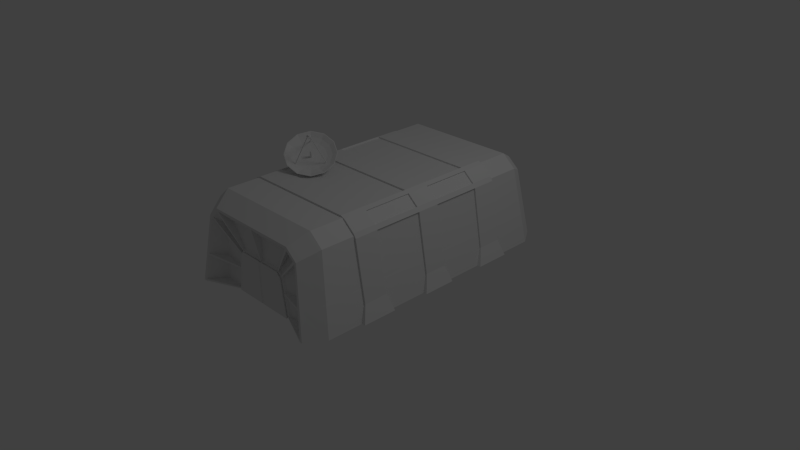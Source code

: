 # Source: Barracks.blend  (saved by Blender 2.65.0; exported with 4.5.12 LTS)
import bpy
from mathutils import Matrix  # noqa: F401  (used for matrix-valued properties, if any)

bpy.ops.wm.read_factory_settings(use_empty=True)
scene = bpy.context.scene
scene.name = 'Scene'

# ---- collections
col_collection_1 = bpy.data.collections.new('Collection 1'); scene.collection.children.link(col_collection_1)

# ---- world
world_world = bpy.data.worlds.new('World'); scene.world = world_world
world_world.color = (0.05088, 0.05088, 0.05088)
world_world.use_sun_shadow = False
world_world.sun_shadow_jitter_overblur = 0.0
world_world.cycles.sampling_method = 'MANUAL'
world_world.cycles.sample_map_resolution = 256
world_world.light_settings.ao_factor = 0.05

# ---- cameras
cam_camera = bpy.data.cameras.new('Camera')
cam_camera.clip_end = 100.0
cam_camera.lens = 35.0
cam_camera.sensor_width = 32.0
cam_camera.sensor_height = 18.0
cam_camera.ortho_scale = 7.314
cam_camera.dof.focus_distance = 0.0
cam_camera.dof.aperture_fstop = 128.0

# ---- lights
light_lamp = bpy.data.lights.new('Lamp', 'POINT')
light_lamp.transmission_factor = 0.0
light_lamp.cutoff_distance = 30.0
light_lamp.energy = 100.0
light_lamp.shadow_buffer_clip_start = 1.001
light_lamp.shadow_soft_size = 1.0
light_lamp.shadow_maximum_resolution = 0.006
light_lamp.use_absolute_resolution = True
light_lamp.cycles.use_multiple_importance_sampling = False

# ---- meshes
me_cube_006 = bpy.data.meshes.new('Cube.006')
me_cube_006.from_pydata([(0.04672, 0.0, 0.1294), (0.04672, -0.01757, 0.1221), (0.04672, -0.02485, 0.1046), (0.04672, -0.01757, 0.08699), (0.04672, 0.0, 0.07971), (0.02338, 0.0, 0.1294), (0.02338, -0.01757, 0.1221), (0.02338, -0.02485, 0.1046), (0.02338, -0.01757, 0.08699), (0.02338, 0.0, 0.07971), (0.04672, 0.0, 0.1046), (0.02338, -0.03474, 0.06982), (0.02338, -0.04914, 0.1046), (0.02338, -0.03474, 0.1393), (0.02338, 0.0, 0.1537), (0.02338, 0.0, 0.05543), (0.0, -0.03474, 0.06982), (0.0, -0.04914, 0.1046), (0.0, -0.03474, 0.1393), (0.0, 0.0, 0.05543), (0.02338, -0.03474, 0.2164), (0.02338, 0.0, 0.2164), (0.0, -0.03474, 0.2164), (0.0, 0.0, 0.2164)], [], [(2, 1, 6, 7), (3, 2, 7, 8), (4, 3, 8, 9), (1, 0, 5, 6), (7, 6, 13, 12), (6, 5, 14, 13), (9, 8, 11, 15), (8, 7, 12, 11), (3, 4, 10), (0, 1, 10), (1, 2, 10), (2, 3, 10), (15, 11, 16, 19), (13, 14, 21, 20), (11, 12, 17, 16), (12, 13, 18, 17), (20, 21, 23, 22), (18, 13, 20, 22)])
me_cube_006.use_remesh_preserve_volume = False
me_cube_006.use_remesh_preserve_attributes = False
me_cube_006.use_mirror_vertex_groups = False
me_cube_006.update()
me_cube_005 = bpy.data.meshes.new('Cube.005')
me_cube_005.from_pydata([(0.04672, -1.246e-08, 0.1582), (0.04672, -0.03792, 0.1425), (0.04672, -0.05363, 0.1046), (0.04672, -0.03792, 0.06664), (0.04672, -1.246e-08, 0.05093), (0.04672, -1.228e-08, 0.1303), (0.04672, -0.01821, 0.1228), (0.04672, -0.02576, 0.1046), (0.04672, -0.01821, 0.08635), (0.04672, -1.228e-08, 0.0788), (0.02532, -1.246e-08, 0.05093), (0.02532, -0.03792, 0.06664), (0.02532, -0.05363, 0.1046), (0.02532, -0.03792, 0.1425), (0.02532, -1.246e-08, 0.1582), (0.02532, -1.228e-08, 0.1303), (0.02532, -0.01821, 0.1228), (0.02532, -0.02576, 0.1046), (0.02532, -0.01821, 0.08635), (0.02532, -1.228e-08, 0.0788), (0.04672, -0.05363, 0.06664), (0.0, -0.03792, 0.06664), (0.04672, -0.05363, -0.02085), (0.0, -0.05363, 0.06664), (0.04672, -1.118e-08, 0.03851), (0.0, -1.246e-08, 0.05093), (0.02532, -0.05363, 0.06664), (0.0, -0.05363, -0.02085), (0.04672, -1.118e-08, -0.02085), (0.02532, -0.05363, -0.02085)], [], [(1, 6, 7, 2), (0, 5, 6, 1), (3, 8, 9, 4), (2, 7, 8, 3), (13, 12, 17, 16), (14, 13, 16, 15), (11, 10, 19, 18), (12, 11, 18, 17), (7, 6, 16, 17), (8, 7, 17, 18), (9, 8, 18, 19), (0, 1, 13, 14), (1, 2, 12, 13), (6, 5, 15, 16), (11, 10, 25, 21), (3, 20, 2), (12, 2, 20, 26), (26, 11, 12), (4, 24, 20, 3), (23, 21, 11, 26), (23, 26, 29, 27), (26, 20, 22, 29), (20, 24, 28, 22)])
me_cube_005.use_remesh_preserve_volume = False
me_cube_005.use_remesh_preserve_attributes = False
me_cube_005.use_mirror_vertex_groups = False
me_cube_005.update()
me_circle_001 = bpy.data.meshes.new('Circle.001')
me_circle_001.from_pydata([(9.552e-09, 0.4872, -0.1054), (-0.3445, 0.3445, -0.1054), (-0.4872, -2.129e-08, -0.1054), (-0.3445, -0.3445, -0.1054), (5.214e-08, -0.4872, -0.1054), (0.3445, -0.3445, -0.1054), (0.4872, 5.809e-09, -0.1054), (0.3445, 0.3445, -0.1054), (9.552e-09, 0.4872, 0.1456), (-0.3445, 0.3445, 0.1456), (-0.4872, -2.129e-08, 0.1456), (-0.3445, -0.3445, 0.1456), (5.214e-08, -0.4872, 0.1456), (0.3445, -0.3445, 0.1456), (0.4872, 5.809e-09, 0.1456), (0.3445, 0.3445, 0.1456), (1.863e-08, 0.0, 0.1456)], [], [(6, 7, 15, 14), (2, 3, 11, 10), (5, 6, 14, 13), (1, 2, 10, 9), (4, 5, 13, 12), (7, 0, 8, 15), (0, 1, 9, 8), (3, 4, 12, 11), (10, 11, 16), (14, 15, 16), (11, 12, 16), (8, 9, 16), (15, 8, 16), (12, 13, 16), (9, 10, 16), (13, 14, 16)])
me_circle_001.use_remesh_preserve_volume = False
me_circle_001.use_remesh_preserve_attributes = False
me_circle_001.use_mirror_vertex_groups = False
me_circle_001.update()
me_circle = bpy.data.meshes.new('Circle')
me_circle.from_pydata([(5.875e-09, 0.07994, 0.0), (-0.05653, 0.05653, 0.0), (-0.07994, -3.494e-09, 0.0), (-0.05653, -0.05653, 0.0), (1.286e-08, -0.07994, 0.0), (0.05653, -0.05653, 0.0), (0.07994, 9.533e-10, 0.0), (0.05653, 0.05653, 0.0), (5.875e-09, 0.07994, 0.03269), (-0.05653, 0.05653, 0.03269), (-0.07994, -3.494e-09, 0.03269), (-0.05653, -0.05653, 0.03269), (1.286e-08, -0.07994, 0.03269), (0.05653, -0.05653, 0.03269), (0.07994, 9.533e-10, 0.03269), (0.05653, 0.05653, 0.03269), (7.423e-09, 0.05659, 0.03269), (-0.04002, 0.04002, 0.03269), (-0.05659, -2.474e-09, 0.03269), (-0.04002, -0.04002, 0.03269), (1.237e-08, -0.05659, 0.03269), (0.04002, -0.04002, 0.03269), (0.05659, 6.749e-10, 0.03269), (0.04002, 0.04002, 0.03269), (8.097e-09, 0.03641, 0.09337), (-0.02574, 0.02574, 0.09337), (-0.03641, -1.757e-09, 0.09337), (-0.02574, -0.02574, 0.09337), (1.128e-08, -0.03641, 0.09337), (0.02574, -0.02574, 0.09337), (0.03641, 2.68e-10, 0.09337), (0.02574, 0.02574, 0.09337), (9.954e-09, 1.164e-10, 0.09337), (1.222e-08, 0.0, 0.0), (-0.01408, 0.5983, -1.165), (-0.01408, 0.6238, -1.153), (0.01408, 0.6238, -1.153), (0.01408, 0.5983, -1.165), (-0.01408, 0.5863, -1.139), (-0.01408, 0.6117, -1.127), (0.01408, 0.6117, -1.127), (0.01408, 0.5863, -1.139), (-0.009977, 0.59, -1.138), (-0.009977, 0.608, -1.129), (0.009977, 0.608, -1.129), (0.009977, 0.59, -1.138), (-0.009977, 0.04908, 0.002753), (-0.009977, 0.06711, 0.0113), (0.009977, 0.06711, 0.0113), (0.009977, 0.04908, 0.002753), (0.5252, -0.287, -1.165), (0.5472, -0.2997, -1.153), (0.5332, -0.3241, -1.153), (0.5111, -0.3114, -1.165), (0.5148, -0.2809, -1.139), (0.5368, -0.2937, -1.127), (0.5227, -0.318, -1.127), (0.5007, -0.3053, -1.139), (0.5159, -0.2863, -1.138), (0.5315, -0.2954, -1.129), (0.5216, -0.3126, -1.129), (0.5059, -0.3036, -1.138), (0.04749, -0.0159, 0.002753), (0.06311, -0.02491, 0.0113), (0.05313, -0.04219, 0.0113), (0.03752, -0.03318, 0.002753), (-0.5111, -0.3114, -1.165), (-0.5332, -0.3241, -1.153), (-0.5472, -0.2997, -1.153), (-0.5252, -0.287, -1.165), (-0.5007, -0.3053, -1.139), (-0.5227, -0.318, -1.127), (-0.5368, -0.2937, -1.127), (-0.5148, -0.2809, -1.139), (-0.5059, -0.3036, -1.138), (-0.5216, -0.3126, -1.129), (-0.5315, -0.2954, -1.129), (-0.5159, -0.2863, -1.138), (-0.03752, -0.03318, 0.002753), (-0.05313, -0.04219, 0.0113), (-0.06311, -0.02491, 0.0113), (-0.04749, -0.0159, 0.002753), (0.0, -1.199e-07, -1.283), (-0.7788, -1.174e-07, -1.145), (-0.5878, -1.192e-07, -1.217), (-0.8236, 0.4755, -1.034), (-0.6745, 0.3894, -1.145), (-0.509, 0.2939, -1.217), (-0.3002, 0.1733, -1.263), (-0.4755, 0.8236, -1.034), (-0.3894, 0.6745, -1.145), (-0.2939, 0.509, -1.217), (-0.1733, 0.3002, -1.263), (-3.179e-08, 0.9511, -1.034), (2.456e-08, 0.7788, -1.145), (2.782e-08, 0.5878, -1.217), (-1.923e-09, 0.3466, -1.263), (0.4755, 0.8236, -1.034), (0.3894, 0.6745, -1.145), (0.2939, 0.509, -1.217), (0.1733, 0.3002, -1.263), (0.8236, 0.4755, -1.034), (0.6745, 0.3894, -1.145), (0.509, 0.2939, -1.217), (0.3002, 0.1733, -1.263), (0.9511, -1.192e-07, -1.034), (0.7788, -1.748e-07, -1.145), (0.5878, -1.788e-07, -1.217), (0.3466, -1.189e-07, -1.263), (0.8236, -0.4755, -1.034), (0.6745, -0.3894, -1.145), (0.509, -0.2939, -1.217), (0.3002, -0.1733, -1.263), (0.4755, -0.8236, -1.034), (0.3894, -0.6745, -1.145), (0.2939, -0.509, -1.217), (0.1733, -0.3002, -1.263), (-3.179e-08, -0.9511, -1.034), (-1.189e-07, -0.7788, -1.145), (-9.139e-08, -0.5878, -1.217), (-1.923e-09, -0.3466, -1.263), (-0.4755, -0.8236, -1.034), (-0.3894, -0.6745, -1.145), (-0.2939, -0.509, -1.217), (-0.1733, -0.3002, -1.263), (-0.8236, -0.4755, -1.034), (-0.6745, -0.3894, -1.145), (-0.509, -0.2939, -1.217), (-0.3002, -0.1733, -1.263), (-0.9511, -8.941e-08, -1.034), (-0.3466, -1.189e-07, -1.263), (-0.03625, -0.02093, -1.265), (-0.7627, -1.167e-07, -1.136), (-0.5824, -1.196e-07, -1.207), (-0.02093, -0.03625, -1.265), (-0.8012, 0.4626, -1.035), (-0.6605, 0.3813, -1.136), (-0.5044, 0.2912, -1.207), (-0.3163, 0.1826, -1.251), (-1.159e-09, -0.04186, -1.265), (-0.4626, 0.8012, -1.035), (-0.3813, 0.6605, -1.136), (-0.2912, 0.5044, -1.207), (-0.1826, 0.3163, -1.251), (0.02093, -0.03625, -1.265), (-3.187e-08, 0.9251, -1.035), (2.318e-08, 0.7627, -1.136), (2.724e-08, 0.5824, -1.207), (-2.161e-09, 0.3653, -1.251), (0.03625, -0.02093, -1.265), (0.4626, 0.8012, -1.035), (0.3813, 0.6605, -1.136), (0.2912, 0.5044, -1.207), (0.1826, 0.3163, -1.251), (0.03625, 0.02093, -1.265), (0.8012, 0.4626, -1.035), (0.6605, 0.3813, -1.136), (0.5044, 0.2912, -1.207), (0.3163, 0.1826, -1.251), (0.02093, 0.03625, -1.265), (0.9251, -1.188e-07, -1.035), (0.7627, -1.729e-07, -1.136), (0.5824, -1.786e-07, -1.207), (0.3653, -1.189e-07, -1.251), (-1.159e-09, 0.04186, -1.265), (0.8012, -0.4626, -1.035), (0.6605, -0.3813, -1.136), (0.5044, -0.2912, -1.207), (0.3163, -0.1826, -1.251), (-0.02093, 0.03625, -1.265), (0.4626, -0.8012, -1.035), (0.3813, -0.6605, -1.136), (0.2912, -0.5044, -1.207), (0.1826, -0.3163, -1.251), (-0.03625, 0.02093, -1.265), (-3.187e-08, -0.9251, -1.035), (-1.173e-07, -0.7627, -1.136), (-9.087e-08, -0.5824, -1.207), (-2.161e-09, -0.3653, -1.251), (-0.04186, -1.2e-07, -1.265), (-0.4626, -0.8012, -1.035), (-0.3813, -0.6605, -1.136), (-0.2912, -0.5044, -1.207), (-0.1826, -0.3163, -1.251), (0.04186, -1.2e-07, -1.265), (-0.8012, -0.4626, -1.035), (-0.6605, -0.3813, -1.136), (-0.5044, -0.2912, -1.207), (-0.3163, -0.1826, -1.251), (-0.9251, -8.985e-08, -1.035), (-0.3653, -1.189e-07, -1.251), (-0.02428, -0.01402, -0.887), (-0.01402, -0.02428, -0.887), (-6.632e-10, -0.02804, -0.887), (0.01402, -0.02428, -0.887), (0.02428, -0.01402, -0.887), (0.02428, 0.01402, -0.887), (0.01402, 0.02428, -0.887), (-6.632e-10, 0.02804, -0.887), (-0.01402, 0.02428, -0.887), (-0.02428, 0.01402, -0.887), (-0.02804, -1.202e-07, -0.887), (0.02804, -1.202e-07, -0.887), (0.0, -1.199e-07, -0.887), (-0.1821, -0.1051, -1.273), (-0.1051, -0.1821, -1.273), (-1.167e-09, -0.2103, -1.273), (0.1051, -0.1821, -1.273), (0.1821, -0.1051, -1.273), (0.1821, 0.1051, -1.273), (0.1051, 0.1821, -1.273), (-1.167e-09, 0.2103, -1.273), (-0.1051, 0.1821, -1.273), (-0.1821, 0.1051, -1.273), (-0.2103, -1.083e-07, -1.273), (0.2103, -1.083e-07, -1.273)], [], [(2, 1, 9, 10), (5, 4, 12, 13), (0, 7, 15, 8), (1, 0, 8, 9), (4, 3, 11, 12), (7, 6, 14, 15), (3, 2, 10, 11), (6, 5, 13, 14), (8, 15, 23, 16), (9, 8, 16, 17), (12, 11, 19, 20), (15, 14, 22, 23), (11, 10, 18, 19), (14, 13, 21, 22), (10, 9, 17, 18), (13, 12, 20, 21), (18, 17, 25, 26), (21, 20, 28, 29), (16, 23, 31, 24), (17, 16, 24, 25), (20, 19, 27, 28), (23, 22, 30, 31), (19, 18, 26, 27), (22, 21, 29, 30), (27, 26, 32), (30, 29, 32), (26, 25, 32), (29, 28, 32), (24, 31, 32), (25, 24, 32), (28, 27, 32), (31, 30, 32), (5, 6, 33), (2, 3, 33), (6, 7, 33), (3, 4, 33), (0, 1, 33), (7, 0, 33), (4, 5, 33), (1, 2, 33), (38, 39, 35, 34), (39, 40, 36, 35), (40, 41, 37, 36), (41, 38, 34, 37), (34, 35, 36, 37), (38, 41, 45, 42), (43, 42, 46, 47), (41, 40, 44, 45), (39, 38, 42, 43), (40, 39, 43, 44), (49, 48, 47, 46), (44, 43, 47, 48), (45, 44, 48, 49), (42, 45, 49, 46), (54, 55, 51, 50), (55, 56, 52, 51), (56, 57, 53, 52), (57, 54, 50, 53), (50, 51, 52, 53), (54, 57, 61, 58), (59, 58, 62, 63), (57, 56, 60, 61), (55, 54, 58, 59), (56, 55, 59, 60), (65, 64, 63, 62), (60, 59, 63, 64), (61, 60, 64, 65), (58, 61, 65, 62), (70, 71, 67, 66), (71, 72, 68, 67), (72, 73, 69, 68), (73, 70, 66, 69), (66, 67, 68, 69), (70, 73, 77, 74), (75, 74, 78, 79), (73, 72, 76, 77), (71, 70, 74, 75), (72, 71, 75, 76), (81, 80, 79, 78), (76, 75, 79, 80), (77, 76, 80, 81), (74, 77, 81, 78), (84, 87, 86, 83), (86, 90, 89, 85), (87, 91, 90, 86), (88, 92, 91, 87), (91, 95, 94, 90), (92, 96, 95, 91), (90, 94, 93, 89), (94, 98, 97, 93), (95, 99, 98, 94), (96, 100, 99, 95), (100, 104, 103, 99), (98, 102, 101, 97), (99, 103, 102, 98), (102, 106, 105, 101), (103, 107, 106, 102), (104, 108, 107, 103), (106, 110, 109, 105), (107, 111, 110, 106), (108, 112, 111, 107), (110, 114, 113, 109), (111, 115, 114, 110), (112, 116, 115, 111), (114, 118, 117, 113), (115, 119, 118, 114), (116, 120, 119, 115), (120, 124, 123, 119), (118, 122, 121, 117), (119, 123, 122, 118), (122, 126, 125, 121), (123, 127, 126, 122), (124, 128, 127, 123), (130, 88, 87, 84), (83, 86, 85, 129), (126, 83, 129, 125), (127, 84, 83, 126), (128, 130, 84, 127), (133, 132, 136, 137), (136, 135, 140, 141), (137, 136, 141, 142), (138, 137, 142, 143), (142, 141, 146, 147), (143, 142, 147, 148), (141, 140, 145, 146), (146, 145, 150, 151), (147, 146, 151, 152), (148, 147, 152, 153), (153, 152, 157, 158), (151, 150, 155, 156), (152, 151, 156, 157), (156, 155, 160, 161), (157, 156, 161, 162), (158, 157, 162, 163), (161, 160, 165, 166), (162, 161, 166, 167), (163, 162, 167, 168), (166, 165, 170, 171), (167, 166, 171, 172), (168, 167, 172, 173), (171, 170, 175, 176), (172, 171, 176, 177), (173, 172, 177, 178), (178, 177, 182, 183), (176, 175, 180, 181), (177, 176, 181, 182), (181, 180, 185, 186), (182, 181, 186, 187), (183, 182, 187, 188), (190, 133, 137, 138), (179, 190, 138, 174), (132, 189, 135, 136), (174, 138, 143, 169), (169, 143, 148, 164), (164, 148, 153, 159), (159, 153, 158, 154), (154, 158, 163, 184), (184, 163, 168, 149), (149, 168, 173, 144), (144, 173, 178, 139), (139, 178, 183, 134), (134, 183, 188, 131), (131, 188, 190, 179), (186, 185, 189, 132), (187, 186, 132, 133), (188, 187, 133, 190), (89, 93, 145, 140), (117, 121, 180, 175), (159, 154, 196, 197), (93, 97, 150, 145), (179, 174, 200, 201), (97, 101, 155, 150), (129, 85, 135, 189), (149, 144, 194, 195), (125, 129, 189, 185), (121, 125, 185, 180), (164, 159, 197, 198), (169, 164, 198, 199), (139, 134, 192, 193), (105, 109, 165, 160), (101, 105, 160, 155), (154, 184, 202, 196), (131, 179, 201, 191), (134, 131, 191, 192), (174, 169, 199, 200), (85, 89, 140, 135), (113, 117, 175, 170), (144, 139, 193, 194), (109, 113, 170, 165), (184, 149, 195, 202), (192, 191, 203), (202, 195, 203), (195, 194, 203), (201, 200, 203), (191, 201, 203), (194, 193, 203), (200, 199, 203), (193, 192, 203), (197, 196, 203), (196, 202, 203), (199, 198, 203), (198, 197, 203), (213, 88, 130, 214), (212, 92, 88, 213), (211, 96, 92, 212), (210, 100, 96, 211), (209, 104, 100, 210), (215, 108, 104, 209), (208, 112, 108, 215), (207, 116, 112, 208), (206, 120, 116, 207), (205, 124, 120, 206), (204, 128, 124, 205), (214, 130, 128, 204), (82, 213, 214), (82, 212, 213), (82, 211, 212), (82, 210, 211), (82, 209, 210), (82, 215, 209), (82, 208, 215), (82, 207, 208), (82, 206, 207), (82, 205, 206), (82, 204, 205), (82, 214, 204)])
me_circle.use_remesh_preserve_volume = False
me_circle.use_remesh_preserve_attributes = False
me_circle.use_mirror_vertex_groups = False
me_circle.update()
me_cube_001 = bpy.data.meshes.new('Cube.001')
me_cube_001.from_pydata([(0.4137, -1.68, -0.004271), (0.4336, -1.712, -0.004271), (0.3086, -1.712, 0.5273), (0.2956, -1.68, 0.5064), (0.3509, -1.681, 0.457), (0.375, -1.681, -0.004271), (0.3661, -1.711, 0.4734), (0.2679, -1.681, 0.4586), (0.3181, -1.681, 0.4138), (0.01741, -1.68, 0.5064), (0.4522, -1.712, -0.004271), (0.3218, -1.712, 0.55), (0.3818, -1.711, 0.4938), (0.4522, -1.726, -0.004271), (0.3218, -1.726, 0.55), (0.3818, -1.726, 0.4938), (0.375, -1.726, -0.004271), (0.2679, -1.726, 0.4586), (0.3181, -1.726, 0.4138), (0.01741, -1.712, 0.5273), (0.01741, -1.681, 0.4586), (0.01741, -1.712, 0.55), (0.01741, -1.726, 0.55), (0.01741, -1.726, 0.4586), (0.01741, -1.723, 0.4586), (0.01741, -1.723, 0.5477), (0.01741, -1.714, 0.5477), (0.01741, -1.683, 0.4586), (0.01741, -1.683, 0.5054), (0.0005563, -1.683, 0.4586), (0.0005563, -1.714, 0.5259), (0.0005563, -1.683, 0.5054), (0.01741, -1.714, 0.5259), (0.0005563, -1.723, 0.4586), (0.0005563, -1.723, 0.5477), (0.0005563, -1.714, 0.5477), (0.01741, -1.681, -0.004271), (0.01741, -1.726, -0.004271), (0.01741, -1.723, -0.004271), (0.01741, -1.683, -0.004271), (0.0005563, -1.683, -0.004271), (0.0005563, -1.723, -0.004271)], [], [(4, 0, 1, 6), (3, 4, 6, 2), (9, 3, 2, 19), (0, 4, 8, 5), (4, 3, 7, 8), (20, 9, 28, 27), (3, 9, 20, 7), (22, 23, 24, 25), (6, 1, 10, 12), (2, 6, 12, 11), (19, 2, 11, 21), (12, 10, 13, 15), (11, 12, 15, 14), (21, 11, 14, 22), (15, 13, 16, 18), (14, 15, 18, 17), (22, 14, 17, 23), (34, 25, 24, 33), (21, 22, 25, 26), (19, 21, 26, 32), (31, 28, 32, 30), (28, 31, 29, 27), (35, 26, 25, 34), (30, 32, 26, 35), (9, 19, 32, 28), (24, 23, 37, 38), (33, 24, 38, 41), (27, 29, 40, 39), (20, 27, 39, 36), (18, 16, 37), (8, 36, 5), (7, 36, 8), (20, 36, 7), (37, 17, 18), (37, 23, 17), (33, 30, 35, 34), (31, 30, 33, 29), (41, 40, 29, 33)])
me_cube_001.use_remesh_preserve_volume = False
me_cube_001.use_remesh_preserve_attributes = False
me_cube_001.use_mirror_vertex_groups = False
me_cube_001.update()
me_plane = bpy.data.meshes.new('Plane')
me_plane.from_pydata([(0.7874, -0.7998, 1.134), (0.9334, -1.115, 1.011), (0.9334, -0.7998, 1.011), (1.084, -1.187, 0.0), (1.084, -0.7278, 0.0), (0.8143, -1.115, 1.167), (0.9597, -1.115, 1.044), (0.9597, -0.7998, 1.044), (1.185, -1.187, 0.0), (1.185, -0.7278, 0.0), (1.079, -1.115, 0.2112), (1.079, -0.7998, 0.2112), (1.117, -1.115, 0.2173), (1.117, -0.7998, 0.2173), (0.7424, -1.115, 1.152), (0.7424, -0.7998, 1.152), (0.7545, -1.115, 1.191), (0.7545, -0.7998, 1.191), (0.9922, -1.115, 0.9897), (0.9488, -1.115, 0.9786), (0.9922, -0.7998, 0.9897), (0.9488, -0.7998, 0.9786), (0.7874, -0.149, 1.134), (0.9334, -0.149, 1.011), (1.084, -0.2211, 0.0), (0.9597, -0.149, 1.044), (1.185, -0.2211, 0.0), (1.079, -0.149, 0.2112), (1.117, -0.149, 0.2173), (0.7424, -0.149, 1.152), (0.7545, -0.149, 1.191), (0.9922, -0.149, 0.9897), (0.9488, -0.149, 0.9786), (0.0, -0.149, 1.152), (0.0, -0.149, 1.191), (0.0, -1.115, 1.152), (0.0, -0.7998, 1.152), (0.0, -0.7998, 1.191), (0.0, -1.115, 1.191), (0.7874, -1.115, 1.134), (0.8143, -0.7998, 1.167), (0.8143, -0.149, 1.167), (0.9334, 0.0, 1.011), (1.084, 0.0, 0.0), (0.9597, 0.0, 1.044), (1.185, 0.0, 0.0), (1.079, 0.0, 0.2112), (1.117, 0.0, 0.2173), (0.7424, 0.0, 1.152), (0.7545, 0.0, 1.191), (0.9488, 0.0, 0.9786), (0.9922, 0.0, 0.9897), (0.0, 0.0, 1.152), (0.0, 0.0, 1.191), (0.7874, 0.0, 1.134), (0.8143, 0.0, 1.167)], [], [(11, 4, 3, 10), (13, 12, 8, 9), (10, 3, 8, 12), (3, 4, 9, 8), (21, 11, 10, 19), (20, 18, 12, 13), (4, 11, 13, 9), (19, 10, 12, 18), (35, 36, 15, 14), (2, 21, 19, 1), (11, 21, 20, 13), (7, 6, 18, 20), (46, 43, 24, 27), (47, 28, 26, 45), (27, 24, 26, 28), (50, 46, 27, 32), (51, 31, 28, 47), (32, 27, 28, 31), (42, 50, 32, 23), (29, 15, 17, 30), (44, 25, 31, 51), (15, 29, 22, 0), (33, 29, 30, 34), (35, 14, 16, 38), (38, 16, 17, 37), (15, 36, 37, 17), (32, 21, 2, 23), (21, 32, 31, 20), (7, 25, 23, 2), (20, 31, 25, 7), (55, 41, 25, 44), (30, 17, 40, 41), (54, 42, 23, 22), (40, 5, 6, 7), (2, 0, 40, 7), (14, 15, 0, 39), (0, 22, 41, 40), (22, 23, 25, 41), (39, 1, 6, 5), (0, 2, 1, 39), (16, 5, 40, 17), (24, 43, 45, 26), (33, 52, 48, 29), (34, 30, 49, 53), (30, 41, 55, 49), (29, 48, 54, 22), (16, 14, 39, 5), (1, 19, 18, 6)])
me_plane.use_remesh_preserve_volume = False
me_plane.use_remesh_preserve_attributes = False
me_plane.use_mirror_vertex_groups = False
me_plane.update()
me_cube_003 = bpy.data.meshes.new('Cube.003')
me_cube_003.from_pydata([(0.6698, -1.809, 1.028), (1.132, -1.662, -0.004271), (0.8274, -1.809, 0.8929), (0.0, -1.809, 1.028), (0.0, -1.563, 1.171), (0.9653, -1.563, 1.012), (0.7814, -1.563, 1.171), (0.9705, -1.907, -0.004271), (0.6449, -1.809, 0.9968), (0.7967, -1.809, 0.8663), (0.0, -1.809, 0.9968), (0.9345, -1.907, -0.004271), (0.5376, -1.68, 0.8602), (0.6641, -1.68, 0.7514), (0.3396, -1.68, 0.5761), (0.4093, -1.681, 0.5165), (0.4885, -1.68, -0.004271), (0.7814, 0.0, 1.171), (0.9653, 0.0, 1.012), (1.132, 0.0, -0.004271), (0.0, 0.0, 1.171), (0.4196, -1.68, -0.004271), (0.0, -1.68, 0.5137), (0.356, -1.681, 0.4636), (0.2999, -1.68, 0.5137), (0.3271, -1.709, 0.5597), (0.3897, -1.708, 0.5014), (0.0, -1.709, 0.5597), (0.4643, -1.709, -0.004271), (0.4398, -1.708, -0.004271), (0.0, -1.708, 0.5348), (0.3713, -1.707, 0.4802), (0.313, -1.708, 0.5348), (0.8103, -1.563, 1.146), (0.6945, -1.809, 1.007), (0.6688, -1.809, 0.9763), (0.5475, -1.68, 0.8517), (0.345, -1.68, 0.5715), (0.8103, 0.0, 1.146), (0.3077, -1.681, 0.5067), (0.3359, -1.709, 0.5515), (0.3212, -1.708, 0.5271), (0.3623, -1.708, 0.4886), (0.3801, -1.708, 0.5104), (0.3473, -1.681, 0.4713), (0.4032, -1.681, 0.5217), (0.6531, -1.68, 0.7609), (0.7727, -1.809, 0.8869), (0.8025, -1.809, 0.9143), (0.9363, -1.563, 1.037), (0.9363, 0.0, 1.037), (1.127, -1.659, 0.02527), (0.9664, -1.905, 0.0218), (0.9305, -1.905, 0.02102), (0.7756, -1.68, 0.01768), (0.4862, -1.68, 0.01086), (1.127, 0.0, 0.02527), (0.4178, -1.68, 0.009322), (0.4622, -1.709, 0.01042), (0.4378, -1.708, 0.009804), (0.01981, -1.809, 1.028), (0.02312, -1.563, 1.171), (0.01908, -1.809, 0.9968), (0.0159, -1.68, 0.8602), (0.01005, -1.68, 0.5761), (0.02312, 0.0, 1.171), (0.008871, -1.68, 0.5137), (0.009677, -1.709, 0.5597), (0.00926, -1.708, 0.5348), (1.064, -1.622, 0.4094), (0.908, -1.864, 0.3877), (0.8733, -1.864, 0.3824), (0.725, -1.68, 0.3504), (0.4403, -1.681, 0.3127), (0.3781, -1.681, 0.3008), (0.4182, -1.709, 0.3082), (0.3962, -1.708, 0.3046), (1.064, 0.0, 0.4094), (1.069, 0.0, 0.3832), (0.4434, -1.681, 0.2921), (0.3808, -1.681, 0.2809), (0.4212, -1.709, 0.2879), (0.399, -1.708, 0.2845), (0.7285, -1.68, 0.3277), (0.8772, -1.866, 0.3578), (0.912, -1.867, 0.3627), (1.069, -1.625, 0.3832)], [(16, 28)], [(60, 3, 10, 62), (33, 6, 0, 34), (50, 49, 5, 18), (61, 4, 3, 60), (69, 5, 2, 70), (56, 51, 1, 19), (34, 0, 8, 35), (70, 2, 9, 71), (71, 9, 13, 72), (67, 62, 10, 27), (72, 13, 15, 73), (61, 65, 20, 4), (66, 24, 32, 68), (63, 62, 67, 64), (57, 21, 29, 59), (40, 25, 32, 41), (75, 26, 31, 76), (67, 27, 30, 68), (73, 15, 26, 75), (36, 35, 40, 37), (44, 23, 31, 42), (49, 33, 34, 48), (17, 6, 33, 38), (48, 34, 35, 47), (47, 35, 36, 46), (46, 36, 37, 45), (43, 40, 41, 42), (45, 37, 40, 43), (24, 39, 41, 32), (47, 43, 26, 9), (45, 43, 47, 46), (5, 49, 48, 2), (9, 26, 15, 13), (39, 44, 42, 41), (26, 43, 42, 31), (38, 33, 49, 50), (2, 48, 47, 9), (12, 14, 25, 8), (40, 35, 8, 25), (1, 51, 52, 7), (78, 86, 51, 56), (7, 52, 53, 11), (53, 58, 28, 11), (80, 57, 59, 82), (28, 58, 59, 29), (53, 54, 55, 58), (0, 60, 62, 8), (6, 61, 60, 0), (8, 62, 63, 12), (12, 63, 64, 14), (6, 17, 65, 61), (22, 66, 68, 30), (14, 64, 67, 25), (25, 67, 68, 32), (86, 69, 70, 85), (85, 70, 71, 84), (84, 71, 75, 81), (75, 71, 72, 73), (81, 75, 76, 82), (79, 83, 84, 81), (18, 5, 69, 77), (23, 74, 76, 31), (53, 84, 83, 54), (52, 85, 84, 53), (54, 83, 79, 55), (51, 86, 85, 52), (58, 81, 82, 59), (55, 79, 81, 58), (74, 80, 82, 76), (77, 69, 86, 78)])
me_cube_003.use_remesh_preserve_volume = False
me_cube_003.use_remesh_preserve_attributes = False
me_cube_003.use_mirror_vertex_groups = False
me_cube_003.update()

# ---- objects
ob_cube_003 = bpy.data.objects.new('Cube.003', me_cube_006)
ob_cube_004 = bpy.data.objects.new('Cube.004', me_cube_005)
ob_circle = bpy.data.objects.new('Circle', me_circle_001)
ob_satellite_dish = bpy.data.objects.new('Satellite Dish', me_circle)
ob_cube_002 = bpy.data.objects.new('Cube.002', me_cube_001)
ob_plane = bpy.data.objects.new('Plane', me_plane)
ob_cube_001 = bpy.data.objects.new('Cube.001', me_cube_003)
ob_lamp = bpy.data.objects.new('Lamp', light_lamp)
ob_camera = bpy.data.objects.new('Camera', cam_camera)

# ---- transforms, parenting, visibility, modifiers, constraints
ob_cube_003.location = (-0.6181, -0.4364, 1.205)
ob_cube_003.rotation_euler = (0.6109, 0.0, 0.8727)
ob_cube_003.scale = (0.6667, 0.6667, 0.6667)
ob_cube_003.lineart.crease_threshold = 0.0
_m = ob_cube_003.modifiers.new('Mirror', 'MIRROR')
_m.use_axis = (True, True, False)
_m.use_clip = True
ob_cube_004.location = (-0.5874, -0.4621, 1.192)
ob_cube_004.rotation_euler = (0.0, 0.0, 0.8727)
ob_cube_004.scale = (0.6667, 0.6667, 0.6667)
ob_cube_004.lineart.crease_threshold = 0.0
_m = ob_cube_004.modifiers.new('Mirror', 'MIRROR')
_m.use_axis = (True, True, False)
_m.use_clip = True
ob_circle.location = (-0.5874, -0.4621, 1.175)
ob_circle.scale = (0.1246, 0.1246, 0.1246)
ob_circle.lineart.crease_threshold = 0.0
ob_satellite_dish.location = (-0.3604, -0.6526, 1.685)
ob_satellite_dish.rotation_euler = (0.6109, 0.0, 0.8727)
ob_satellite_dish.scale = (0.3478, 0.3478, 0.3478)
ob_satellite_dish.lineart.crease_threshold = 0.0
ob_cube_002.location = (0.0, 0.0, 0.0)
ob_cube_002.lineart.crease_threshold = 0.0
_m = ob_cube_002.modifiers.new('Mirror', 'MIRROR')
_m.use_axis = (True, True, False)
ob_plane.location = (0.0, 0.0, 0.0)
ob_plane.lineart.crease_threshold = 0.0
_m = ob_plane.modifiers.new('Mirror', 'MIRROR')
_m.use_axis = (True, True, False)
_m.use_clip = True
ob_cube_001.location = (0.0, 0.0, 0.0)
ob_cube_001.lineart.crease_threshold = 0.0
_m = ob_cube_001.modifiers.new('Mirror', 'MIRROR')
_m.use_axis = (True, True, False)
_m.use_clip = True
ob_lamp.location = (4.076, 1.005, 6.082)
ob_lamp.rotation_euler = (0.6503, 0.05522, 1.866)
ob_lamp.lock_rotations_4d = False
ob_lamp.empty_display_type = 'ARROWS'
ob_lamp.color = (0.0, 0.0, 0.0, 0.0)
ob_lamp.lineart.crease_threshold = 0.0
ob_camera.location = (7.481, -6.508, 5.344)
ob_camera.rotation_euler = (1.109, 0.01082, 0.8149)
ob_camera.lock_rotations_4d = False
ob_camera.empty_display_type = 'ARROWS'
ob_camera.color = (0.0, 0.0, 0.0, 0.0)
ob_camera.display_type = 'WIRE'
ob_camera.lineart.crease_threshold = 0.0

# ---- collection membership
col_collection_1.objects.link(ob_cube_003)
col_collection_1.objects.link(ob_cube_004)
col_collection_1.objects.link(ob_circle)
col_collection_1.objects.link(ob_satellite_dish)
col_collection_1.objects.link(ob_cube_002)
col_collection_1.objects.link(ob_plane)
col_collection_1.objects.link(ob_cube_001)
col_collection_1.objects.link(ob_lamp)
col_collection_1.objects.link(ob_camera)

# ---- scene / render settings (as saved in the file)
scene.camera = ob_camera
scene.frame_start = 1; scene.frame_end = 250; scene.frame_set(1)
scene.render.engine = 'BLENDER_EEVEE_NEXT'
scene.render.image_settings.color_mode = 'RGB'
scene.render.image_settings.compression = 90
scene.render.resolution_percentage = 50
scene.render.dither_intensity = 0.0
scene.render.bake_margin = 2
scene.render.bake_bias = 0.0
scene.cycles.use_denoising = False
scene.cycles.samples = 10
scene.cycles.sampling_pattern = 'TABULATED_SOBOL'
scene.cycles.light_sampling_threshold = 0.0
scene.cycles.use_adaptive_sampling = False
scene.cycles.use_light_tree = False
scene.cycles.blur_glossy = 0.0
scene.cycles.volume_bounces = 1
scene.cycles.pixel_filter_type = 'GAUSSIAN'
scene.cycles.sample_clamp_indirect = 0.0
scene.view_settings.view_transform = 'Standard'
bpy.context.view_layer.update()
